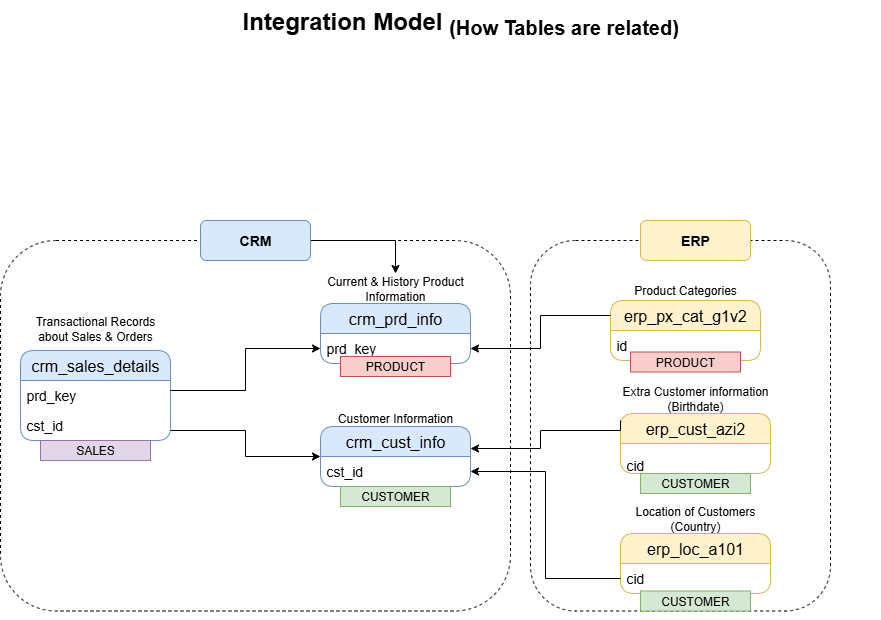

The diagram above was exported from draw.io. Its source (the exported page's mxGraphModel, read from the mxfile embedded in the PNG):
<mxGraphModel dx="1042" dy="1774" grid="1" gridSize="10" guides="1" tooltips="1" connect="1" arrows="1" fold="1" page="1" pageScale="1" pageWidth="850" pageHeight="1100" math="0" shadow="0">
  <root>
    <mxCell id="0" />
    <mxCell id="1" parent="0" />
    <mxCell id="Pem2uGee73qr547a8nqh-5" value="" style="rounded=1;whiteSpace=wrap;html=1;fillColor=none;dashed=1;" parent="1" vertex="1">
      <mxGeometry x="560" y="60" width="300" height="370.5" as="geometry" />
    </mxCell>
    <mxCell id="cWhJNfIrUvEHxqeIo1qy-1" value="&lt;h1 style=&quot;margin-top: 0px;&quot;&gt;Integration Model &lt;sub&gt;(How Tables are related)&lt;/sub&gt;&lt;/h1&gt;" style="text;html=1;whiteSpace=wrap;overflow=hidden;rounded=0;" parent="1" vertex="1">
      <mxGeometry x="270" y="-180" width="520" height="60" as="geometry" />
    </mxCell>
    <mxCell id="6537JQtTQQyj3gV77qUn-6" value="" style="group" parent="1" vertex="1" connectable="0">
      <mxGeometry x="350" y="223" width="150" height="83" as="geometry" />
    </mxCell>
    <mxCell id="6537JQtTQQyj3gV77qUn-1" value="crm_cust_info" style="swimlane;fontStyle=0;childLayout=stackLayout;horizontal=1;startSize=30;horizontalStack=0;resizeParent=1;resizeParentMax=0;resizeLast=0;collapsible=1;marginBottom=0;whiteSpace=wrap;html=1;rounded=1;fillColor=#dae8fc;strokeColor=#6c8ebf;fontSize=16;" parent="6537JQtTQQyj3gV77qUn-6" vertex="1">
      <mxGeometry y="23" width="150" height="60" as="geometry" />
    </mxCell>
    <mxCell id="6537JQtTQQyj3gV77qUn-2" value="cst_id" style="text;strokeColor=none;fillColor=none;align=left;verticalAlign=middle;spacingLeft=4;spacingRight=4;overflow=hidden;points=[[0,0.5],[1,0.5]];portConstraint=eastwest;rotatable=0;whiteSpace=wrap;html=1;fontSize=14;" parent="6537JQtTQQyj3gV77qUn-1" vertex="1">
      <mxGeometry y="30" width="150" height="30" as="geometry" />
    </mxCell>
    <mxCell id="6537JQtTQQyj3gV77qUn-5" value="Customer Information" style="text;html=1;align=center;verticalAlign=middle;whiteSpace=wrap;rounded=0;" parent="6537JQtTQQyj3gV77qUn-6" vertex="1">
      <mxGeometry width="150" height="30" as="geometry" />
    </mxCell>
    <mxCell id="6537JQtTQQyj3gV77qUn-8" value="" style="group" parent="1" vertex="1" connectable="0">
      <mxGeometry x="350" y="100" width="150" height="83" as="geometry" />
    </mxCell>
    <mxCell id="6537JQtTQQyj3gV77qUn-9" value="crm_prd_info" style="swimlane;fontStyle=0;childLayout=stackLayout;horizontal=1;startSize=30;horizontalStack=0;resizeParent=1;resizeParentMax=0;resizeLast=0;collapsible=1;marginBottom=0;whiteSpace=wrap;html=1;rounded=1;fillColor=#dae8fc;strokeColor=#6c8ebf;fontSize=16;" parent="6537JQtTQQyj3gV77qUn-8" vertex="1">
      <mxGeometry y="23" width="150" height="60" as="geometry" />
    </mxCell>
    <mxCell id="6537JQtTQQyj3gV77qUn-10" value="prd_key" style="text;strokeColor=none;fillColor=none;align=left;verticalAlign=middle;spacingLeft=4;spacingRight=4;overflow=hidden;points=[[0,0.5],[1,0.5]];portConstraint=eastwest;rotatable=0;whiteSpace=wrap;html=1;fontSize=14;" parent="6537JQtTQQyj3gV77qUn-9" vertex="1">
      <mxGeometry y="30" width="150" height="30" as="geometry" />
    </mxCell>
    <mxCell id="6537JQtTQQyj3gV77qUn-11" value="Current &amp;amp; History Product Information" style="text;html=1;align=center;verticalAlign=middle;whiteSpace=wrap;rounded=0;" parent="6537JQtTQQyj3gV77qUn-8" vertex="1">
      <mxGeometry y="-7" width="150" height="30" as="geometry" />
    </mxCell>
    <mxCell id="6537JQtTQQyj3gV77qUn-12" value="" style="group" parent="1" vertex="1" connectable="0">
      <mxGeometry x="50" y="140" width="150" height="83" as="geometry" />
    </mxCell>
    <mxCell id="6537JQtTQQyj3gV77qUn-13" value="crm_sales_details" style="swimlane;fontStyle=0;childLayout=stackLayout;horizontal=1;startSize=30;horizontalStack=0;resizeParent=1;resizeParentMax=0;resizeLast=0;collapsible=1;marginBottom=0;whiteSpace=wrap;html=1;rounded=1;fillColor=#dae8fc;strokeColor=#6c8ebf;fontSize=16;" parent="6537JQtTQQyj3gV77qUn-12" vertex="1">
      <mxGeometry y="30" width="150" height="90" as="geometry" />
    </mxCell>
    <mxCell id="6537JQtTQQyj3gV77qUn-14" value="prd_key" style="text;strokeColor=none;fillColor=none;align=left;verticalAlign=middle;spacingLeft=4;spacingRight=4;overflow=hidden;points=[[0,0.5],[1,0.5]];portConstraint=eastwest;rotatable=0;whiteSpace=wrap;html=1;fontSize=14;" parent="6537JQtTQQyj3gV77qUn-13" vertex="1">
      <mxGeometry y="30" width="150" height="30" as="geometry" />
    </mxCell>
    <mxCell id="6537JQtTQQyj3gV77qUn-35" value="cst_id" style="text;strokeColor=none;fillColor=none;align=left;verticalAlign=middle;spacingLeft=4;spacingRight=4;overflow=hidden;points=[[0,0.5],[1,0.5]];portConstraint=eastwest;rotatable=0;whiteSpace=wrap;html=1;fontSize=14;" parent="6537JQtTQQyj3gV77qUn-13" vertex="1">
      <mxGeometry y="60" width="150" height="30" as="geometry" />
    </mxCell>
    <mxCell id="6537JQtTQQyj3gV77qUn-15" value="Transactional Records about Sales &amp;amp; Orders" style="text;html=1;align=center;verticalAlign=middle;whiteSpace=wrap;rounded=0;" parent="6537JQtTQQyj3gV77qUn-12" vertex="1">
      <mxGeometry y="-7" width="150" height="30" as="geometry" />
    </mxCell>
    <mxCell id="6537JQtTQQyj3gV77qUn-26" value="" style="group" parent="1" vertex="1" connectable="0">
      <mxGeometry x="650" y="330" width="150" height="83" as="geometry" />
    </mxCell>
    <mxCell id="6537JQtTQQyj3gV77qUn-27" value="erp_loc_a101" style="swimlane;fontStyle=0;childLayout=stackLayout;horizontal=1;startSize=30;horizontalStack=0;resizeParent=1;resizeParentMax=0;resizeLast=0;collapsible=1;marginBottom=0;whiteSpace=wrap;html=1;rounded=1;fillColor=#fff2cc;strokeColor=#d6b656;fontSize=16;" parent="6537JQtTQQyj3gV77qUn-26" vertex="1">
      <mxGeometry y="23" width="150" height="60" as="geometry" />
    </mxCell>
    <mxCell id="6537JQtTQQyj3gV77qUn-28" value="cid" style="text;strokeColor=none;fillColor=none;align=left;verticalAlign=middle;spacingLeft=4;spacingRight=4;overflow=hidden;points=[[0,0.5],[1,0.5]];portConstraint=eastwest;rotatable=0;whiteSpace=wrap;html=1;fontSize=14;" parent="6537JQtTQQyj3gV77qUn-27" vertex="1">
      <mxGeometry y="30" width="150" height="30" as="geometry" />
    </mxCell>
    <mxCell id="6537JQtTQQyj3gV77qUn-29" value="Location of Customers (Country)" style="text;html=1;align=center;verticalAlign=middle;whiteSpace=wrap;rounded=0;" parent="6537JQtTQQyj3gV77qUn-26" vertex="1">
      <mxGeometry y="-7" width="150" height="30" as="geometry" />
    </mxCell>
    <mxCell id="6537JQtTQQyj3gV77qUn-30" value="" style="group" parent="1" vertex="1" connectable="0">
      <mxGeometry x="650" y="90" width="260" height="350" as="geometry" />
    </mxCell>
    <mxCell id="6537JQtTQQyj3gV77qUn-31" value="erp_px_cat_g1v2" style="swimlane;fontStyle=0;childLayout=stackLayout;horizontal=1;startSize=30;horizontalStack=0;resizeParent=1;resizeParentMax=0;resizeLast=0;collapsible=1;marginBottom=0;whiteSpace=wrap;html=1;rounded=1;fillColor=#fff2cc;strokeColor=#d6b656;fontSize=16;" parent="6537JQtTQQyj3gV77qUn-30" vertex="1">
      <mxGeometry x="-10" y="30" width="150" height="60" as="geometry" />
    </mxCell>
    <mxCell id="6537JQtTQQyj3gV77qUn-32" value="id" style="text;strokeColor=none;fillColor=none;align=left;verticalAlign=middle;spacingLeft=4;spacingRight=4;overflow=hidden;points=[[0,0.5],[1,0.5]];portConstraint=eastwest;rotatable=0;whiteSpace=wrap;html=1;fontSize=14;" parent="6537JQtTQQyj3gV77qUn-31" vertex="1">
      <mxGeometry y="30" width="150" height="30" as="geometry" />
    </mxCell>
    <mxCell id="6537JQtTQQyj3gV77qUn-33" value="Product Categories" style="text;html=1;align=center;verticalAlign=middle;whiteSpace=wrap;rounded=0;" parent="6537JQtTQQyj3gV77qUn-30" vertex="1">
      <mxGeometry x="-10" y="5" width="150" height="30" as="geometry" />
    </mxCell>
    <mxCell id="6537JQtTQQyj3gV77qUn-22" value="cid" style="text;strokeColor=none;fillColor=none;align=left;verticalAlign=middle;spacingLeft=4;spacingRight=4;overflow=hidden;points=[[0,0.5],[1,0.5]];portConstraint=eastwest;rotatable=0;whiteSpace=wrap;html=1;fontSize=14;" parent="6537JQtTQQyj3gV77qUn-30" vertex="1">
      <mxGeometry y="180" width="150" height="30" as="geometry" />
    </mxCell>
    <mxCell id="6537JQtTQQyj3gV77qUn-20" value="" style="group" parent="6537JQtTQQyj3gV77qUn-30" vertex="1" connectable="0">
      <mxGeometry y="120" width="150" height="83" as="geometry" />
    </mxCell>
    <mxCell id="6537JQtTQQyj3gV77qUn-21" value="erp_cust_azi2" style="swimlane;fontStyle=0;childLayout=stackLayout;horizontal=1;startSize=30;horizontalStack=0;resizeParent=1;resizeParentMax=0;resizeLast=0;collapsible=1;marginBottom=0;whiteSpace=wrap;html=1;rounded=1;fillColor=#fff2cc;strokeColor=#d6b656;fontSize=16;" parent="6537JQtTQQyj3gV77qUn-20" vertex="1">
      <mxGeometry y="23" width="150" height="60" as="geometry" />
    </mxCell>
    <mxCell id="6537JQtTQQyj3gV77qUn-23" value="Extra Customer information (Birthdate)" style="text;html=1;align=center;verticalAlign=middle;whiteSpace=wrap;rounded=0;" parent="6537JQtTQQyj3gV77qUn-20" vertex="1">
      <mxGeometry y="-7" width="150" height="30" as="geometry" />
    </mxCell>
    <mxCell id="KHPvUqCgP4fn4RV1G4H4-5" value="CUSTOMER" style="text;html=1;strokeColor=#82b366;fillColor=#d5e8d4;align=center;verticalAlign=middle;whiteSpace=wrap;overflow=hidden;" parent="6537JQtTQQyj3gV77qUn-30" vertex="1">
      <mxGeometry x="20" y="203" width="110" height="20" as="geometry" />
    </mxCell>
    <mxCell id="6537JQtTQQyj3gV77qUn-36" style="edgeStyle=orthogonalEdgeStyle;rounded=0;orthogonalLoop=1;jettySize=auto;html=1;entryX=0;entryY=0.5;entryDx=0;entryDy=0;" parent="1" source="6537JQtTQQyj3gV77qUn-13" target="6537JQtTQQyj3gV77qUn-1" edge="1">
      <mxGeometry relative="1" as="geometry">
        <mxPoint x="280" y="140" as="targetPoint" />
        <Array as="points">
          <mxPoint x="275" y="250" />
          <mxPoint x="275" y="276" />
        </Array>
      </mxGeometry>
    </mxCell>
    <mxCell id="6537JQtTQQyj3gV77qUn-37" style="edgeStyle=orthogonalEdgeStyle;rounded=0;orthogonalLoop=1;jettySize=auto;html=1;" parent="1" source="6537JQtTQQyj3gV77qUn-14" target="6537JQtTQQyj3gV77qUn-10" edge="1">
      <mxGeometry relative="1" as="geometry">
        <Array as="points">
          <mxPoint x="275" y="210" />
          <mxPoint x="275" y="168" />
        </Array>
      </mxGeometry>
    </mxCell>
    <mxCell id="6537JQtTQQyj3gV77qUn-44" style="edgeStyle=orthogonalEdgeStyle;rounded=0;orthogonalLoop=1;jettySize=auto;html=1;exitX=0;exitY=0.25;exitDx=0;exitDy=0;" parent="1" source="6537JQtTQQyj3gV77qUn-31" target="6537JQtTQQyj3gV77qUn-10" edge="1">
      <mxGeometry relative="1" as="geometry" />
    </mxCell>
    <mxCell id="6537JQtTQQyj3gV77qUn-46" style="edgeStyle=orthogonalEdgeStyle;rounded=0;orthogonalLoop=1;jettySize=auto;html=1;" parent="1" source="6537JQtTQQyj3gV77qUn-28" target="6537JQtTQQyj3gV77qUn-2" edge="1">
      <mxGeometry relative="1" as="geometry" />
    </mxCell>
    <mxCell id="6537JQtTQQyj3gV77qUn-45" style="edgeStyle=orthogonalEdgeStyle;rounded=0;orthogonalLoop=1;jettySize=auto;html=1;exitX=0;exitY=0.5;exitDx=0;exitDy=0;" parent="1" edge="1">
      <mxGeometry relative="1" as="geometry">
        <mxPoint x="500" y="268" as="targetPoint" />
        <Array as="points">
          <mxPoint x="650" y="250" />
          <mxPoint x="570" y="250" />
          <mxPoint x="570" y="268" />
        </Array>
        <mxPoint x="650" y="240" as="sourcePoint" />
      </mxGeometry>
    </mxCell>
    <mxCell id="Pem2uGee73qr547a8nqh-1" value="" style="rounded=1;whiteSpace=wrap;html=1;fillColor=none;dashed=1;" parent="1" vertex="1">
      <mxGeometry x="30" y="60" width="510" height="370.5" as="geometry" />
    </mxCell>
    <mxCell id="8FNsvJHphdzul8xvXZA--1" value="" style="edgeStyle=orthogonalEdgeStyle;rounded=0;orthogonalLoop=1;jettySize=auto;html=1;" parent="1" source="Pem2uGee73qr547a8nqh-4" target="6537JQtTQQyj3gV77qUn-11" edge="1">
      <mxGeometry relative="1" as="geometry" />
    </mxCell>
    <mxCell id="Pem2uGee73qr547a8nqh-4" value="&lt;b&gt;&lt;font style=&quot;font-size: 14px;&quot;&gt;CRM&lt;/font&gt;&lt;/b&gt;" style="rounded=1;whiteSpace=wrap;html=1;fillColor=#dae8fc;strokeColor=#6c8ebf;" parent="1" vertex="1">
      <mxGeometry x="230" y="40" width="110" height="40" as="geometry" />
    </mxCell>
    <mxCell id="Pem2uGee73qr547a8nqh-6" value="&lt;b&gt;&lt;font style=&quot;font-size: 14px;&quot;&gt;ERP&lt;/font&gt;&lt;/b&gt;" style="rounded=1;whiteSpace=wrap;html=1;fillColor=#fff2cc;strokeColor=#d6b656;" parent="1" vertex="1">
      <mxGeometry x="670" y="40" width="110" height="40" as="geometry" />
    </mxCell>
    <mxCell id="KHPvUqCgP4fn4RV1G4H4-1" value="CUSTOMER" style="text;html=1;strokeColor=#82b366;fillColor=#d5e8d4;align=center;verticalAlign=middle;whiteSpace=wrap;overflow=hidden;" parent="1" vertex="1">
      <mxGeometry x="370" y="306" width="110" height="20" as="geometry" />
    </mxCell>
    <mxCell id="KHPvUqCgP4fn4RV1G4H4-2" value="PRODUCT" style="text;html=1;strokeColor=#b85450;fillColor=#f8cecc;align=center;verticalAlign=middle;whiteSpace=wrap;overflow=hidden;" parent="1" vertex="1">
      <mxGeometry x="370" y="176" width="110" height="20" as="geometry" />
    </mxCell>
    <mxCell id="KHPvUqCgP4fn4RV1G4H4-3" value="PRODUCT" style="text;html=1;strokeColor=#b85450;fillColor=#f8cecc;align=center;verticalAlign=middle;whiteSpace=wrap;overflow=hidden;" parent="1" vertex="1">
      <mxGeometry x="660" y="171.5" width="110" height="20" as="geometry" />
    </mxCell>
    <mxCell id="KHPvUqCgP4fn4RV1G4H4-6" value="CUSTOMER" style="text;html=1;strokeColor=#82b366;fillColor=#d5e8d4;align=center;verticalAlign=middle;whiteSpace=wrap;overflow=hidden;" parent="1" vertex="1">
      <mxGeometry x="670" y="410.5" width="110" height="20" as="geometry" />
    </mxCell>
    <mxCell id="KHPvUqCgP4fn4RV1G4H4-7" value="SALES" style="text;html=1;strokeColor=#9673a6;fillColor=#e1d5e7;align=center;verticalAlign=middle;whiteSpace=wrap;overflow=hidden;" parent="1" vertex="1">
      <mxGeometry x="70" y="260" width="110" height="20" as="geometry" />
    </mxCell>
  </root>
</mxGraphModel>